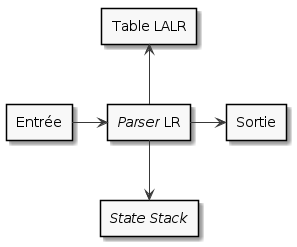

The diagram above was rendered by PlantUML. Its source (embedded in the PNG):
@startuml

skinparam monochrome true

rectangle "<i>Parser</i> LR" as parser
rectangle "<i>State Stack</i>" as stack
rectangle "Entrée" as input
rectangle "Sortie" as output
rectangle "Table LALR" as table

table <-- parser
input -> parser
parser -> output
parser --> stack

@enduml